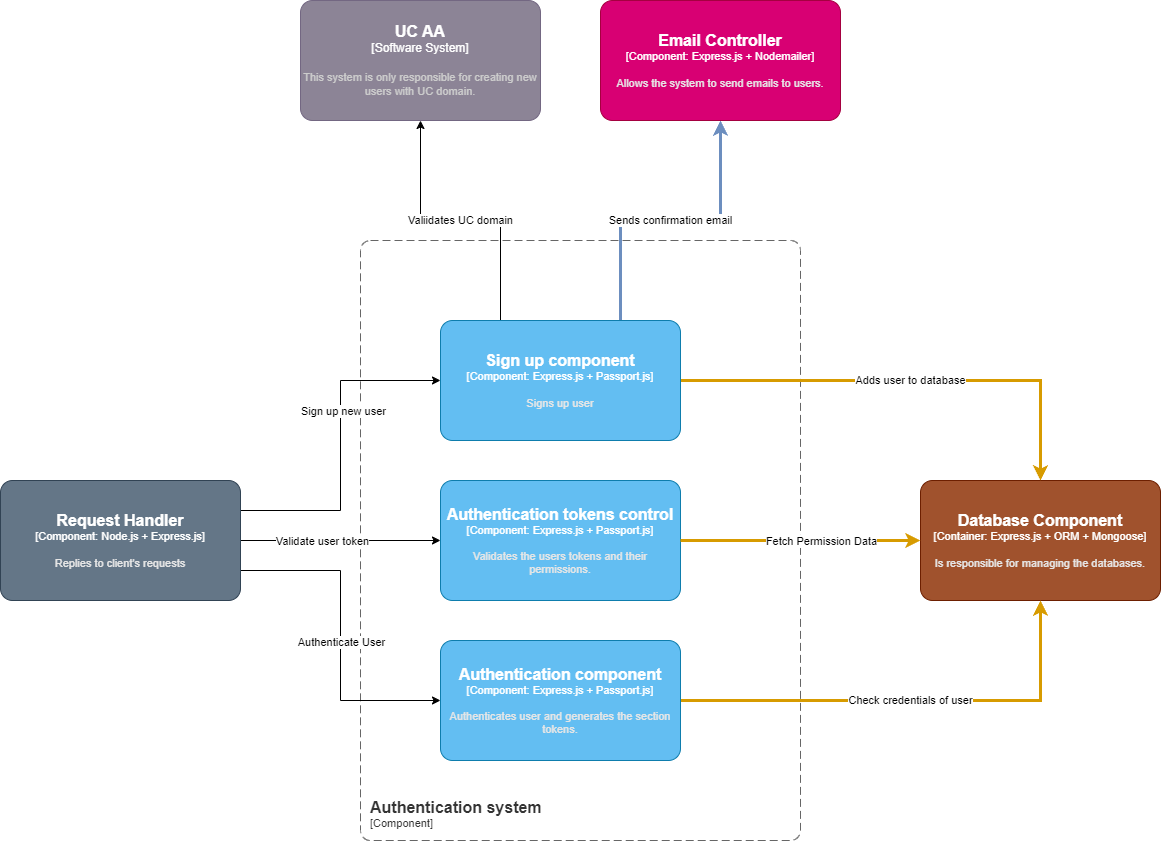

The diagram above was exported from draw.io. Its source (the exported page's mxGraphModel, read from the mxfile embedded in the PNG):
<mxGraphModel dx="2901" dy="2236" grid="1" gridSize="10" guides="1" tooltips="1" connect="1" arrows="1" fold="1" page="1" pageScale="1" pageWidth="827" pageHeight="1169" math="0" shadow="0">
  <root>
    <mxCell id="0" />
    <mxCell id="1" parent="0" />
    <object placeholders="1" c4Name="Authentication system" c4Type="ContainerScopeBoundary" c4Application="Component" label="&lt;font style=&quot;font-size: 16px&quot;&gt;&lt;b&gt;&lt;div style=&quot;text-align: left&quot;&gt;%c4Name%&lt;/div&gt;&lt;/b&gt;&lt;/font&gt;&lt;div style=&quot;text-align: left&quot;&gt;[%c4Application%]&lt;/div&gt;" id="swzOWuwnAl1rEW_ClLPY-2">
      <mxCell style="rounded=1;fontSize=11;whiteSpace=wrap;html=1;dashed=1;arcSize=20;fillColor=none;strokeColor=#666666;fontColor=#333333;labelBackgroundColor=none;align=left;verticalAlign=bottom;labelBorderColor=none;spacingTop=0;spacing=10;dashPattern=8 4;metaEdit=1;rotatable=0;perimeter=rectanglePerimeter;noLabel=0;labelPadding=0;allowArrows=0;connectable=0;expand=0;recursiveResize=0;editable=1;pointerEvents=0;absoluteArcSize=1;points=[[0.25,0,0],[0.5,0,0],[0.75,0,0],[1,0.25,0],[1,0.5,0],[1,0.75,0],[0.75,1,0],[0.5,1,0],[0.25,1,0],[0,0.75,0],[0,0.5,0],[0,0.25,0]];" parent="1" vertex="1">
        <mxGeometry x="-160" y="120" width="440" height="600" as="geometry" />
      </mxCell>
    </object>
    <object placeholders="1" c4Name="Database Component" c4Type="Container" c4Technology="Express.js + ORM + Mongoose" c4Description="Is responsible for managing the databases." label="&lt;font style=&quot;font-size: 16px&quot;&gt;&lt;b&gt;%c4Name%&lt;/b&gt;&lt;/font&gt;&lt;div&gt;[%c4Type%: %c4Technology%]&lt;/div&gt;&lt;br&gt;&lt;div&gt;&lt;font style=&quot;font-size: 11px&quot;&gt;&lt;font color=&quot;#E6E6E6&quot;&gt;%c4Description%&lt;/font&gt;&lt;/div&gt;" id="NfV5KYjkuf0gDb4-kjbS-1">
      <mxCell style="rounded=1;whiteSpace=wrap;html=1;fontSize=11;labelBackgroundColor=none;fillColor=#a0522d;fontColor=#ffffff;align=center;arcSize=10;strokeColor=#6D1F00;metaEdit=1;resizable=0;points=[[0.25,0,0],[0.5,0,0],[0.75,0,0],[1,0.25,0],[1,0.5,0],[1,0.75,0],[0.75,1,0],[0.5,1,0],[0.25,1,0],[0,0.75,0],[0,0.5,0],[0,0.25,0]];" parent="1" vertex="1">
        <mxGeometry x="400" y="360" width="240" height="120" as="geometry" />
      </mxCell>
    </object>
    <mxCell id="wvmNvt1sEVxkN4Moh1iT-1" style="edgeStyle=orthogonalEdgeStyle;rounded=0;orthogonalLoop=1;jettySize=auto;html=1;exitX=1;exitY=0.5;exitDx=0;exitDy=0;exitPerimeter=0;" parent="1" source="nXcvbOApRQ2syPoNUP4J-1" target="dgic0ftSVC3_6klLrWRm-2" edge="1">
      <mxGeometry relative="1" as="geometry">
        <mxPoint x="-280" y="420" as="sourcePoint" />
      </mxGeometry>
    </mxCell>
    <mxCell id="wvmNvt1sEVxkN4Moh1iT-4" value="Validate user token" style="edgeLabel;html=1;align=center;verticalAlign=middle;resizable=0;points=[];" parent="wvmNvt1sEVxkN4Moh1iT-1" connectable="0" vertex="1">
      <mxGeometry x="-0.1871" relative="1" as="geometry">
        <mxPoint as="offset" />
      </mxGeometry>
    </mxCell>
    <mxCell id="wvmNvt1sEVxkN4Moh1iT-2" style="edgeStyle=orthogonalEdgeStyle;rounded=0;orthogonalLoop=1;jettySize=auto;html=1;exitX=1;exitY=0.75;exitDx=0;exitDy=0;exitPerimeter=0;entryX=0;entryY=0.5;entryDx=0;entryDy=0;entryPerimeter=0;" parent="1" source="nXcvbOApRQ2syPoNUP4J-1" target="dgic0ftSVC3_6klLrWRm-4" edge="1">
      <mxGeometry relative="1" as="geometry">
        <mxPoint x="-280" y="450" as="sourcePoint" />
      </mxGeometry>
    </mxCell>
    <mxCell id="wvmNvt1sEVxkN4Moh1iT-3" value="Authenticate User" style="edgeLabel;html=1;align=center;verticalAlign=middle;resizable=0;points=[];" parent="wvmNvt1sEVxkN4Moh1iT-2" connectable="0" vertex="1">
      <mxGeometry x="0.1793" y="-2" relative="1" as="geometry">
        <mxPoint x="2" y="-24" as="offset" />
      </mxGeometry>
    </mxCell>
    <mxCell id="wvmNvt1sEVxkN4Moh1iT-5" style="edgeStyle=orthogonalEdgeStyle;rounded=0;orthogonalLoop=1;jettySize=auto;html=1;exitX=1;exitY=0.25;exitDx=0;exitDy=0;exitPerimeter=0;entryX=0;entryY=0.5;entryDx=0;entryDy=0;entryPerimeter=0;" parent="1" source="nXcvbOApRQ2syPoNUP4J-1" target="ow_hXQrnfq6OR0afChM9-1" edge="1">
      <mxGeometry relative="1" as="geometry">
        <mxPoint x="-280" y="390" as="sourcePoint" />
      </mxGeometry>
    </mxCell>
    <mxCell id="wvmNvt1sEVxkN4Moh1iT-7" value="Sign up new user" style="edgeLabel;html=1;align=center;verticalAlign=middle;resizable=0;points=[];" parent="wvmNvt1sEVxkN4Moh1iT-5" connectable="0" vertex="1">
      <mxGeometry x="0.213" y="-2" relative="1" as="geometry">
        <mxPoint as="offset" />
      </mxGeometry>
    </mxCell>
    <object placeholders="1" c4Name="Authentication tokens control" c4Type="Component" c4Technology="Express.js + Passport.js" c4Description="Validates the users tokens and their permissions." label="&lt;font style=&quot;font-size: 16px&quot;&gt;&lt;b&gt;%c4Name%&lt;/b&gt;&lt;/font&gt;&lt;div&gt;[%c4Type%: %c4Technology%]&lt;/div&gt;&lt;br&gt;&lt;div&gt;&lt;font style=&quot;font-size: 11px&quot;&gt;&lt;font color=&quot;#E6E6E6&quot;&gt;%c4Description%&lt;/font&gt;&lt;/div&gt;" id="dgic0ftSVC3_6klLrWRm-2">
      <mxCell style="rounded=1;whiteSpace=wrap;html=1;fontSize=11;labelBackgroundColor=none;fillColor=#63BEF2;fontColor=#ffffff;align=center;arcSize=10;strokeColor=#0E7DAD;metaEdit=1;resizable=0;points=[[0.25,0,0],[0.5,0,0],[0.75,0,0],[1,0.25,0],[1,0.5,0],[1,0.75,0],[0.75,1,0],[0.5,1,0],[0.25,1,0],[0,0.75,0],[0,0.5,0],[0,0.25,0]];" parent="1" vertex="1">
        <mxGeometry x="-80" y="360" width="240" height="120" as="geometry" />
      </mxCell>
    </object>
    <mxCell id="Q62tOTOv2vWUU9IaVPDU-9" style="edgeStyle=orthogonalEdgeStyle;rounded=0;orthogonalLoop=1;jettySize=auto;html=1;entryX=0;entryY=0.5;entryDx=0;entryDy=0;entryPerimeter=0;strokeWidth=3;strokeColor=#D79B00;exitX=1;exitY=0.5;exitDx=0;exitDy=0;exitPerimeter=0;" parent="1" source="dgic0ftSVC3_6klLrWRm-2" target="NfV5KYjkuf0gDb4-kjbS-1" edge="1">
      <mxGeometry relative="1" as="geometry">
        <mxPoint x="350" y="420" as="sourcePoint" />
      </mxGeometry>
    </mxCell>
    <mxCell id="Q62tOTOv2vWUU9IaVPDU-10" value="Fetch Permission Data" style="edgeLabel;html=1;align=center;verticalAlign=middle;resizable=0;points=[];" parent="Q62tOTOv2vWUU9IaVPDU-9" connectable="0" vertex="1">
      <mxGeometry x="-0.6586" y="-2" relative="1" as="geometry">
        <mxPoint x="99" y="-2" as="offset" />
      </mxGeometry>
    </mxCell>
    <mxCell id="Q62tOTOv2vWUU9IaVPDU-6" value="Check credentials of user" style="edgeStyle=orthogonalEdgeStyle;rounded=0;orthogonalLoop=1;jettySize=auto;html=1;exitX=1;exitY=0.5;exitDx=0;exitDy=0;exitPerimeter=0;strokeWidth=3;strokeColor=#D79B00;" parent="1" source="dgic0ftSVC3_6klLrWRm-4" target="NfV5KYjkuf0gDb4-kjbS-1" edge="1">
      <mxGeometry relative="1" as="geometry" />
    </mxCell>
    <object placeholders="1" c4Name="Authentication component" c4Type="Component" c4Technology="Express.js + Passport.js" c4Description="Authenticates user and generates the section tokens." label="&lt;font style=&quot;font-size: 16px&quot;&gt;&lt;b&gt;%c4Name%&lt;/b&gt;&lt;/font&gt;&lt;div&gt;[%c4Type%: %c4Technology%]&lt;/div&gt;&lt;br&gt;&lt;div&gt;&lt;font style=&quot;font-size: 11px&quot;&gt;&lt;font color=&quot;#E6E6E6&quot;&gt;%c4Description%&lt;/font&gt;&lt;/div&gt;" id="dgic0ftSVC3_6klLrWRm-4">
      <mxCell style="rounded=1;whiteSpace=wrap;html=1;fontSize=11;labelBackgroundColor=none;fillColor=#63BEF2;fontColor=#ffffff;align=center;arcSize=10;strokeColor=#0E7DAD;metaEdit=1;resizable=0;points=[[0.25,0,0],[0.5,0,0],[0.75,0,0],[1,0.25,0],[1,0.5,0],[1,0.75,0],[0.75,1,0],[0.5,1,0],[0.25,1,0],[0,0.75,0],[0,0.5,0],[0,0.25,0]];" parent="1" vertex="1">
        <mxGeometry x="-80" y="520" width="240" height="120" as="geometry" />
      </mxCell>
    </object>
    <mxCell id="Q62tOTOv2vWUU9IaVPDU-2" value="Valiidates UC domain" style="edgeStyle=orthogonalEdgeStyle;rounded=0;orthogonalLoop=1;jettySize=auto;html=1;exitX=0.25;exitY=0;exitDx=0;exitDy=0;exitPerimeter=0;entryX=0.5;entryY=1;entryDx=0;entryDy=0;entryPerimeter=0;" parent="1" source="ow_hXQrnfq6OR0afChM9-1" target="Q62tOTOv2vWUU9IaVPDU-1" edge="1">
      <mxGeometry relative="1" as="geometry">
        <mxPoint x="40" y="-40" as="targetPoint" />
      </mxGeometry>
    </mxCell>
    <mxCell id="Q62tOTOv2vWUU9IaVPDU-4" value="Sends confirmation email" style="edgeStyle=orthogonalEdgeStyle;rounded=0;orthogonalLoop=1;jettySize=auto;html=1;exitX=0.75;exitY=0;exitDx=0;exitDy=0;exitPerimeter=0;strokeWidth=3;fillColor=#dae8fc;strokeColor=#6c8ebf;" parent="1" source="ow_hXQrnfq6OR0afChM9-1" target="ORC4TNCLs7bSJS4QkLrm-1" edge="1">
      <mxGeometry relative="1" as="geometry" />
    </mxCell>
    <mxCell id="Q62tOTOv2vWUU9IaVPDU-5" value="Adds user to database" style="edgeStyle=orthogonalEdgeStyle;rounded=0;orthogonalLoop=1;jettySize=auto;html=1;exitX=1;exitY=0.5;exitDx=0;exitDy=0;exitPerimeter=0;entryX=0.5;entryY=0;entryDx=0;entryDy=0;entryPerimeter=0;strokeWidth=3;strokeColor=#D79B00;" parent="1" source="ow_hXQrnfq6OR0afChM9-1" target="NfV5KYjkuf0gDb4-kjbS-1" edge="1">
      <mxGeometry relative="1" as="geometry" />
    </mxCell>
    <object placeholders="1" c4Name="Sign up component" c4Type="Component" c4Technology="Express.js + Passport.js" c4Description="Signs up user" label="&lt;font style=&quot;font-size: 16px&quot;&gt;&lt;b&gt;%c4Name%&lt;/b&gt;&lt;/font&gt;&lt;div&gt;[%c4Type%: %c4Technology%]&lt;/div&gt;&lt;br&gt;&lt;div&gt;&lt;font style=&quot;font-size: 11px&quot;&gt;&lt;font color=&quot;#E6E6E6&quot;&gt;%c4Description%&lt;/font&gt;&lt;/div&gt;" id="ow_hXQrnfq6OR0afChM9-1">
      <mxCell style="rounded=1;whiteSpace=wrap;html=1;fontSize=11;labelBackgroundColor=none;fillColor=#63BEF2;fontColor=#ffffff;align=center;arcSize=10;strokeColor=#0E7DAD;metaEdit=1;resizable=0;points=[[0.25,0,0],[0.5,0,0],[0.75,0,0],[1,0.25,0],[1,0.5,0],[1,0.75,0],[0.75,1,0],[0.5,1,0],[0.25,1,0],[0,0.75,0],[0,0.5,0],[0,0.25,0]];" parent="1" vertex="1">
        <mxGeometry x="-80" y="200" width="240" height="120" as="geometry" />
      </mxCell>
    </object>
    <object placeholders="1" c4Name="Email Controller" c4Type="Component" c4Technology="Express.js + Nodemailer" c4Description="Allows the system to send emails to users." label="&lt;font style=&quot;font-size: 16px&quot;&gt;&lt;b&gt;%c4Name%&lt;/b&gt;&lt;/font&gt;&lt;div&gt;[%c4Type%: %c4Technology%]&lt;/div&gt;&lt;br&gt;&lt;div&gt;&lt;font style=&quot;font-size: 11px&quot;&gt;&lt;font color=&quot;#E6E6E6&quot;&gt;%c4Description%&lt;/font&gt;&lt;/div&gt;" id="ORC4TNCLs7bSJS4QkLrm-1">
      <mxCell style="rounded=1;whiteSpace=wrap;html=1;fontSize=11;labelBackgroundColor=none;fillColor=#d80073;fontColor=#ffffff;align=center;arcSize=10;strokeColor=#A50040;metaEdit=1;resizable=0;points=[[0.25,0,0],[0.5,0,0],[0.75,0,0],[1,0.25,0],[1,0.5,0],[1,0.75,0],[0.75,1,0],[0.5,1,0],[0.25,1,0],[0,0.75,0],[0,0.5,0],[0,0.25,0]];" parent="1" vertex="1">
        <mxGeometry x="80" y="-120" width="240" height="120" as="geometry" />
      </mxCell>
    </object>
    <object placeholders="1" c4Name="UC AA" c4Type="Software System" c4Description="This system is only responsible for creating new users with UC domain." label="&lt;font style=&quot;font-size: 16px&quot;&gt;&lt;b&gt;%c4Name%&lt;/b&gt;&lt;/font&gt;&lt;div&gt;[%c4Type%]&lt;/div&gt;&lt;br&gt;&lt;div&gt;&lt;font style=&quot;font-size: 11px&quot;&gt;&lt;font color=&quot;#cccccc&quot;&gt;%c4Description%&lt;/font&gt;&lt;/div&gt;" id="Q62tOTOv2vWUU9IaVPDU-1">
      <mxCell style="rounded=1;whiteSpace=wrap;html=1;labelBackgroundColor=none;fillColor=#8C8496;fontColor=#ffffff;align=center;arcSize=10;strokeColor=#736782;metaEdit=1;resizable=0;points=[[0.25,0,0],[0.5,0,0],[0.75,0,0],[1,0.25,0],[1,0.5,0],[1,0.75,0],[0.75,1,0],[0.5,1,0],[0.25,1,0],[0,0.75,0],[0,0.5,0],[0,0.25,0]];" parent="1" vertex="1">
        <mxGeometry x="-220" y="-120" width="240" height="120" as="geometry" />
      </mxCell>
    </object>
    <object placeholders="1" c4Name="Request Handler" c4Type="Component" c4Technology="Node.js + Express.js" c4Description="Replies to client's requests" label="&lt;font style=&quot;font-size: 16px&quot;&gt;&lt;b&gt;%c4Name%&lt;/b&gt;&lt;/font&gt;&lt;div&gt;[%c4Type%: %c4Technology%]&lt;/div&gt;&lt;br&gt;&lt;div&gt;&lt;font style=&quot;font-size: 11px&quot;&gt;&lt;font color=&quot;#E6E6E6&quot;&gt;%c4Description%&lt;/font&gt;&lt;/div&gt;" id="nXcvbOApRQ2syPoNUP4J-1">
      <mxCell style="rounded=1;whiteSpace=wrap;html=1;fontSize=11;labelBackgroundColor=none;fillColor=#647687;fontColor=#ffffff;align=center;arcSize=10;strokeColor=#314354;metaEdit=1;resizable=0;points=[[0.25,0,0],[0.5,0,0],[0.75,0,0],[1,0.25,0],[1,0.5,0],[1,0.75,0],[0.75,1,0],[0.5,1,0],[0.25,1,0],[0,0.75,0],[0,0.5,0],[0,0.25,0]];" parent="1" vertex="1">
        <mxGeometry x="-520" y="360" width="240" height="120" as="geometry" />
      </mxCell>
    </object>
  </root>
</mxGraphModel>